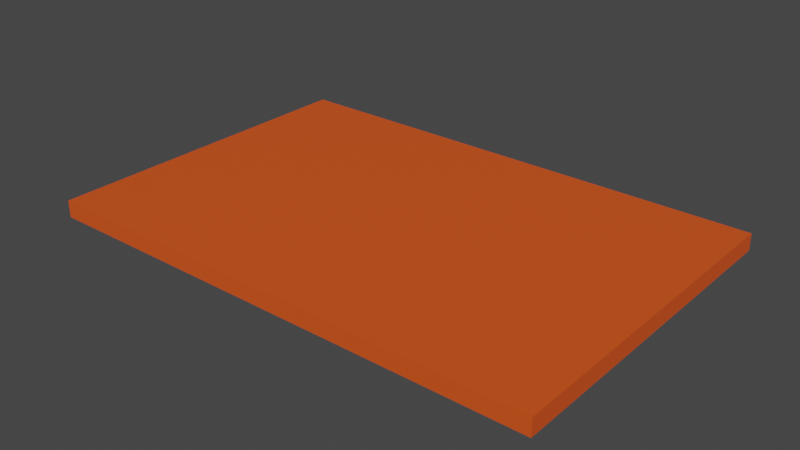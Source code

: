 # Source: UI_Template_v001.blend  (saved by Blender 3.3.6; exported with 4.5.12 LTS)
import bpy
from mathutils import Matrix  # noqa: F401  (used for matrix-valued properties, if any)

bpy.ops.wm.read_factory_settings(use_empty=True)
scene = bpy.context.scene
scene.name = 'Scene'

# ---- collections
col_collection = bpy.data.collections.new('Collection'); scene.collection.children.link(col_collection)

# ---- materials (node trees are filled in below, after node groups)
mat_material = bpy.data.materials.new('Material')

# ---- material node trees
mat_material.use_nodes = True; mat_material.node_tree.nodes.clear()
_N = mat_material.node_tree.nodes; _L = mat_material.node_tree.links
n0 = _N.new('ShaderNodeBsdfPrincipled'); n0.name = 'Principled BSDF'; n0.location = (10, 300)
n0.distribution = 'GGX'
n0.subsurface_method = 'RANDOM_WALK_SKIN'
n0.inputs[0].default_value = (0.8, 0.09, 0.01131, 1.0)
n0.inputs[3].default_value = 1.45
n0.inputs[27].default_value = (0.0, 0.0, 0.0, 1.0)
n0.inputs[28].default_value = 1.0
n1 = _N.new('ShaderNodeOutputMaterial'); n1.name = 'Material Output'; n1.location = (300, 300)
_L.new(n0.outputs[0], n1.inputs[0])
n1.is_active_output = True

# ---- world
world_world = bpy.data.worlds.new('World'); scene.world = world_world
world_world.use_nodes = True; world_world.node_tree.nodes.clear()
_N = world_world.node_tree.nodes; _L = world_world.node_tree.links
n0 = _N.new('ShaderNodeOutputWorld'); n0.name = 'World Output'; n0.location = (300, 300)
n1 = _N.new('ShaderNodeBackground'); n1.name = 'Background'; n1.location = (10, 300)
n1.inputs[0].default_value = (0.05088, 0.05088, 0.05088, 1.0)
_L.new(n1.outputs[0], n0.inputs[0])
n0.is_active_output = True
world_world.color = (0.05088, 0.05088, 0.05088)
world_world.use_sun_shadow = False
world_world.sun_shadow_jitter_overblur = 0.0

# ---- meshes
me_panel = bpy.data.meshes.new('panel')
me_panel.from_pydata([(-0.15, -0.1, -0.005), (-0.15, -0.1, 0.005), (-0.15, 0.1, -0.005), (-0.15, 0.1, 0.005), (0.15, -0.1, -0.005), (0.15, -0.1, 0.005), (0.15, 0.1, -0.005), (0.15, 0.1, 0.005)], [], [(0, 1, 3, 2), (2, 3, 7, 6), (6, 7, 5, 4), (4, 5, 1, 0), (2, 6, 4, 0), (7, 3, 1, 5)])
_uv = me_panel.uv_layers.new(name='UVMap')
_uv.uv.foreach_set('vector', [0.7618, 0.05218, 0.7618, 0.05218, 0.7618, 0.1708, 0.7618, 0.1708, 0.7618, 0.1708, 0.7618, 0.1708, 0.9398, 0.1708, 0.9398, 0.1708, 0.9398, 0.1708, 0.9398, 0.1708, 0.9398, 0.05218, 0.9398, 0.05218, 0.9398, 0.05218, 0.9398, 0.05218, 0.7618, 0.05218, 0.7618, 0.05218, 0.7618, 0.1708, 0.9398, 0.1708, 0.9398, 0.05218, 0.7618, 0.05218, 1.001, 0.9995, 0.000355, 0.9995, 0.000355, 0.3324, 1.001, 0.3324])
me_panel.materials.append(mat_material)
me_panel.update()

# ---- objects
ob_momentary_button_001 = bpy.data.objects.new('Momentary Button.001', None)
ob_horizontal_slider_001 = bpy.data.objects.new('Horizontal Slider.001', None)
ob_vertical_slider_001 = bpy.data.objects.new('Vertical Slider.001', None)
ob_momentary_button_ref_pic_001 = bpy.data.objects.new('Momentary Button Ref Pic.001', None)
ob_horizontal_slider_ref_pic_001 = bpy.data.objects.new('Horizontal Slider Ref Pic.001', None)
ob_vertical_slider_ref_pic_001 = bpy.data.objects.new('Vertical Slider Ref Pic.001', None)
ob_toggle_button_001 = bpy.data.objects.new('Toggle Button.001', None)
ob_toggle_button_ref_pic_001 = bpy.data.objects.new('Toggle Button Ref Pic.001', None)
ob_panel = bpy.data.objects.new('panel', me_panel)

# ---- transforms, parenting, visibility, modifiers, constraints
ob_momentary_button_001.parent = ob_panel
ob_momentary_button_001.location = (-0.04845, 0.06184, 0.005)
ob_momentary_button_001.scale = (1.0, 1.0, 1.0)
ob_momentary_button_001.empty_display_size = 0.03
ob_horizontal_slider_001.parent = ob_panel
ob_horizontal_slider_001.location = (0.06503, 0.0596, 0.005)
ob_horizontal_slider_001.scale = (1.0, 1.0, 1.0)
ob_horizontal_slider_001.empty_display_size = 0.03
ob_vertical_slider_001.parent = ob_panel
ob_vertical_slider_001.location = (0.06547, -0.03082, 0.005)
ob_vertical_slider_001.scale = (1.0, 1.0, 1.0)
ob_vertical_slider_001.empty_display_size = 0.03
ob_momentary_button_ref_pic_001.parent = ob_momentary_button_001
ob_momentary_button_ref_pic_001.matrix_parent_inverse = Matrix(((1.0, -0.0, 0.0, 0.1065), (-0.0, 1.0, -0.0, -0.05859), (0.0, 0.0, 1.0, -0.005), (-0.0, 0.0, -0.0, 1.0)))
ob_momentary_button_ref_pic_001.location = (-0.1065, 0.05859, 0.005)
ob_momentary_button_ref_pic_001.empty_display_type = 'IMAGE'
ob_momentary_button_ref_pic_001.empty_display_size = 0.02153
ob_momentary_button_ref_pic_001.hide_render = True
ob_momentary_button_ref_pic_001.show_in_front = True
ob_horizontal_slider_ref_pic_001.parent = ob_horizontal_slider_001
ob_horizontal_slider_ref_pic_001.matrix_parent_inverse = Matrix(((1.0, -0.0, 0.0, -0.09132), (-0.0, 1.0, -0.0, -0.05859), (0.0, -0.0, 1.0, -0.005), (-0.0, 0.0, -0.0, 1.0)))
ob_horizontal_slider_ref_pic_001.location = (0.09132, 0.05859, 0.005)
ob_horizontal_slider_ref_pic_001.empty_display_type = 'IMAGE'
ob_horizontal_slider_ref_pic_001.empty_display_size = 0.07
ob_horizontal_slider_ref_pic_001.hide_render = True
ob_horizontal_slider_ref_pic_001.show_in_front = True
ob_vertical_slider_ref_pic_001.parent = ob_vertical_slider_001
ob_vertical_slider_ref_pic_001.matrix_parent_inverse = Matrix(((1.0, -0.0, 0.0, -0.09132), (-0.0, 1.0, -0.0, -0.009739), (0.0, -0.0, 1.0, -0.005), (-0.0, 0.0, -0.0, 1.0)))
ob_vertical_slider_ref_pic_001.location = (0.09132, 0.009739, 0.005)
ob_vertical_slider_ref_pic_001.empty_display_type = 'IMAGE'
ob_vertical_slider_ref_pic_001.empty_display_size = 0.07
ob_vertical_slider_ref_pic_001.hide_render = True
ob_vertical_slider_ref_pic_001.show_in_front = True
ob_toggle_button_001.parent = ob_panel
ob_toggle_button_001.location = (-0.1119, 0.06184, 0.005)
ob_toggle_button_001.scale = (1.0, 1.0, 1.0)
ob_toggle_button_001.empty_display_size = 0.03
ob_toggle_button_ref_pic_001.parent = ob_toggle_button_001
ob_toggle_button_ref_pic_001.matrix_parent_inverse = Matrix(((1.0, -0.0, 0.0, 0.1065), (-0.0, 1.0, -0.0, -0.05859), (0.0, 0.0, 1.0, -0.005), (-0.0, 0.0, -0.0, 1.0)))
ob_toggle_button_ref_pic_001.location = (-0.1065, 0.05859, 0.005)
ob_toggle_button_ref_pic_001.empty_display_type = 'IMAGE'
ob_toggle_button_ref_pic_001.empty_display_size = 0.02153
ob_toggle_button_ref_pic_001.hide_render = True
ob_toggle_button_ref_pic_001.show_in_front = True
ob_panel.location = (0.0, 0.0, 0.0)

# ---- collection membership
col_collection.objects.link(ob_momentary_button_001)
col_collection.objects.link(ob_horizontal_slider_001)
col_collection.objects.link(ob_vertical_slider_001)
col_collection.objects.link(ob_momentary_button_ref_pic_001)
col_collection.objects.link(ob_horizontal_slider_ref_pic_001)
col_collection.objects.link(ob_vertical_slider_ref_pic_001)
col_collection.objects.link(ob_toggle_button_001)
col_collection.objects.link(ob_toggle_button_ref_pic_001)
col_collection.objects.link(ob_panel)

# ---- scene / render settings (as saved in the file)
scene.frame_start = 1; scene.frame_end = 250; scene.frame_set(11)
scene.render.engine = 'CYCLES'
scene.cycles.sampling_pattern = 'TABULATED_SOBOL'
scene.cycles.use_light_tree = False
scene.view_settings.view_transform = 'Filmic'
bpy.context.view_layer.update()

# ---- added for rendering (the .blend has no active camera and no usable light): camera, sun
cam_auto = bpy.data.cameras.new('AutoCamera')
cam_auto.lens = 50.0
cam_auto.sensor_width = 36.0
cam_auto.clip_end = 1000.0
ob_auto_camera = bpy.data.objects.new('AutoCamera', cam_auto)
scene.collection.objects.link(ob_auto_camera)
ob_auto_camera.location = (0.333723, -0.400467, 0.266978)
ob_auto_camera.rotation_euler = (1.09748, -7.21219e-08, 0.694738)
scene.camera = ob_auto_camera
light_auto_sun = bpy.data.lights.new('AutoSun', 'SUN')
light_auto_sun.energy = 3.0
light_auto_sun.angle = 0.0523599
ob_auto_sun = bpy.data.objects.new('AutoSun', light_auto_sun)
scene.collection.objects.link(ob_auto_sun)
ob_auto_sun.rotation_euler = (0.872665, 0.174533, 0.523599)
bpy.context.view_layer.update()
